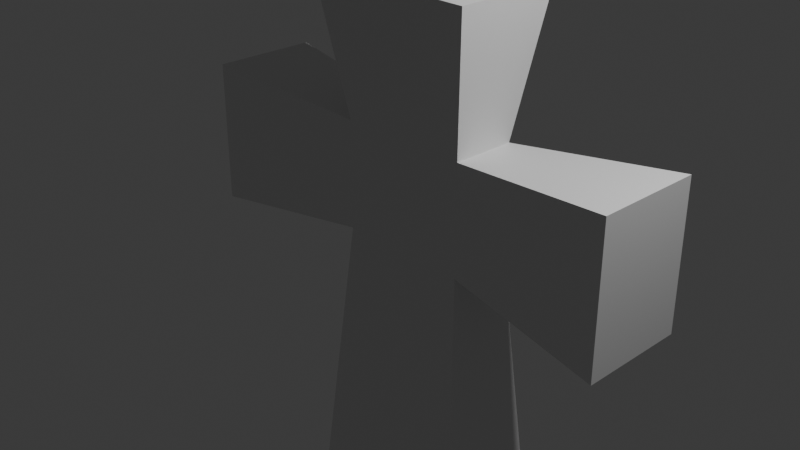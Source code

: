 # Source: Cross.blend  (saved by Blender 5.2.45; exported with 4.5.12 LTS)
import bpy
from mathutils import Matrix  # noqa: F401  (used for matrix-valued properties, if any)

bpy.ops.wm.read_factory_settings(use_empty=True)
scene = bpy.context.scene
scene.name = 'Scene'

# ---- collections
col_collection = bpy.data.collections.new('Collection'); scene.collection.children.link(col_collection)

# ---- materials (node trees are filled in below, after node groups)
mat_material = bpy.data.materials.new('Material')
mat_material.alpha_threshold = 0.0
mat_material.use_backface_culling_lightprobe_volume = False
mat_material.roughness = 0.5
mat_material.line_color = (0.0, 0.0, 0.0, 1.0)

# ---- material node trees
mat_material.use_nodes = True; mat_material.node_tree.nodes.clear()
_N = mat_material.node_tree.nodes; _L = mat_material.node_tree.links
n0 = _N.new('ShaderNodeOutputMaterial'); n0.name = 'Material Output'; n0.location = (200, 100)
n1 = _N.new('ShaderNodeBsdfPrincipled'); n1.name = 'Principled BSDF'; n1.location = (-200, 100)
n1.inputs[10].default_value = 0.005
_L.new(n1.outputs[0], n0.inputs[0])
n0.is_active_output = True

# ---- world
world_world = bpy.data.worlds.new('World'); scene.world = world_world
world_world.use_nodes = True; world_world.node_tree.nodes.clear()
_N = world_world.node_tree.nodes; _L = world_world.node_tree.links
n0 = _N.new('ShaderNodeOutputWorld'); n0.name = 'World Output'; n0.location = (200, 100)
n1 = _N.new('ShaderNodeBackground'); n1.name = 'Background'; n1.location = (-200, 100)
n1.inputs[0].default_value = (0.05088, 0.05088, 0.05088, 1.0)
_L.new(n1.outputs[0], n0.inputs[0])
n0.is_active_output = True
world_world.color = (0.05088, 0.05088, 0.05088)
world_world.sun_shadow_jitter_overblur = 0.0

# ---- cameras
cam_camera = bpy.data.cameras.new('Camera')
cam_camera.clip_end = 100.0
cam_camera.ortho_scale = 7.314

# ---- lights
light_light = bpy.data.lights.new('Light', 'POINT')
light_light.energy = 1000.0
light_light.shadow_soft_size = 0.1

# ---- meshes
me_cube = bpy.data.meshes.new('Cube')
me_cube.from_pydata([(1.0, 1.0, 2.429), (1.0, 1.0, -3.364), (1.0, -0.2083, 2.429), (1.0, -0.2083, -3.364), (-1.0, 1.0, 2.429), (-1.0, 1.0, -3.364), (-1.0, -0.2083, 2.429), (-1.0, -0.2083, -3.364), (0.7588, 0.7588, -0.3953), (-2.658, -0.2047, -0.5827), (0.7588, 0.03287, -0.4028), (-2.658, 0.9964, -0.5827), (-2.658, -0.2047, 1.039), (0.7588, 0.7588, 0.8435), (0.7588, 0.03287, 0.8435), (-2.658, 0.9964, 1.039), (-0.7588, 0.7588, 0.8435), (-0.7588, 0.7588, -0.3887), (-0.7588, 0.03287, -0.3887), (-0.7588, 0.03287, 0.8435), (2.654, 1.0, -0.5925), (2.654, -0.2083, -0.6022), (2.654, 1.0, 1.04), (2.654, -0.2083, 1.04)], [], [(0, 4, 6, 2), (14, 2, 6, 19), (19, 6, 4, 16), (5, 1, 3, 7), (13, 0, 2, 14), (16, 4, 0, 13), (5, 17, 8, 1), (1, 8, 10, 3), (7, 18, 17, 5), (3, 10, 18, 7), (17, 16, 13, 8), (14, 10, 21, 23), (9, 12, 15, 11), (10, 14, 19, 18), (11, 15, 16, 17), (9, 11, 17, 18), (12, 9, 18, 19), (15, 12, 19, 16), (20, 22, 23, 21), (13, 14, 23, 22), (8, 13, 22, 20), (10, 8, 20, 21)])
_uv = me_cube.uv_layers.new(name='UVMap')
_uv.uv.foreach_set('vector', [0.625, 0.5, 0.875, 0.5, 0.875, 0.75, 0.625, 0.75, 0.5625, 0.75, 0.625, 0.75, 0.625, 1.0, 0.5625, 1.0, 0.5625, 0.0, 0.625, 0.0, 0.625, 0.25, 0.5625, 0.25, 0.125, 0.5, 0.375, 0.5, 0.375, 0.75, 0.125, 0.75, 0.5625, 0.5, 0.625, 0.5, 0.625, 0.75, 0.5625, 0.75, 0.5625, 0.25, 0.625, 0.25, 0.625, 0.5, 0.5625, 0.5, 0.375, 0.25, 0.5, 0.25, 0.5, 0.5, 0.375, 0.5, 0.375, 0.5, 0.5, 0.5, 0.5, 0.75, 0.375, 0.75, 0.375, 0.0, 0.5, 0.0, 0.5, 0.25, 0.375, 0.25, 0.375, 0.75, 0.5, 0.75, 0.5, 1.0, 0.375, 1.0, 0.5, 0.25, 0.5625, 0.25, 0.5625, 0.5, 0.5, 0.5, 0.5625, 0.75, 0.5, 0.75, 0.5, 0.75, 0.5625, 0.75, 0.5019, 0.005343, 0.5606, 0.005343, 0.5606, 0.2447, 0.5019, 0.2447, 0.5, 0.75, 0.5625, 0.75, 0.5625, 1.0, 0.5, 1.0, 0.5019, 0.2447, 0.5606, 0.2447, 0.5625, 0.25, 0.5, 0.25, 0.5019, 0.005343, 0.5019, 0.2447, 0.5, 0.25, 0.5, 0.0, 0.5606, 0.005343, 0.5019, 0.005343, 0.5, 0.0, 0.5625, 0.0, 0.5606, 0.2447, 0.5606, 0.005343, 0.5625, 0.0, 0.5625, 0.25, 0.5, 0.5, 0.5625, 0.5, 0.5625, 0.75, 0.5, 0.75, 0.5625, 0.5, 0.5625, 0.75, 0.5625, 0.75, 0.5625, 0.5, 0.5, 0.5, 0.5625, 0.5, 0.5625, 0.5, 0.5, 0.5, 0.5, 0.75, 0.5, 0.5, 0.5, 0.5, 0.5, 0.75])
me_cube.materials.append(mat_material)
me_cube.use_mirror_vertex_groups = False
me_cube.update()

# ---- objects
ob_cube = bpy.data.objects.new('Cube', me_cube)
ob_light = bpy.data.objects.new('Light', light_light)
ob_camera = bpy.data.objects.new('Camera', cam_camera)

# ---- transforms, parenting, visibility, modifiers, constraints
ob_cube.location = (0.0, 0.0, 0.0)
ob_cube.lock_rotations_4d = False
ob_cube.empty_display_type = 'ARROWS'
ob_cube.lineart.crease_threshold = 0.0
ob_light.location = (4.076, 1.005, 5.904)
ob_light.rotation_euler = (0.6503, 0.05522, 1.866)
ob_light.lock_rotations_4d = False
ob_light.empty_display_type = 'ARROWS'
ob_light.color = (0.0, 0.0, 0.0, 0.0)
ob_light.lineart.crease_threshold = 0.0
ob_camera.location = (7.359, -6.926, 4.958)
ob_camera.rotation_euler = (1.109, 0.0, 0.8149)
ob_camera.lock_rotations_4d = False
ob_camera.empty_display_type = 'ARROWS'
ob_camera.color = (0.0, 0.0, 0.0, 0.0)
ob_camera.display_type = 'WIRE'
ob_camera.lineart.crease_threshold = 0.0

# ---- collection membership
col_collection.objects.link(ob_cube)
col_collection.objects.link(ob_light)
col_collection.objects.link(ob_camera)

# ---- scene / render settings (as saved in the file)
scene.camera = ob_camera
scene.frame_start = 1; scene.frame_end = 250; scene.frame_set(1)
scene.render.engine = 'BLENDER_EEVEE_NEXT'
scene.render.bake_bias = 0.0
scene.render.bake_samples = 0
scene.render.compositor_device = 'GPU'
scene.eevee.use_volume_custom_range = False
scene.eevee.fast_gi_thickness_near = 0.1
scene.eevee.fast_gi_thickness_far = 0.0
scene.eevee.ray_tracing_options.screen_trace_thickness = 0.1
bpy.context.view_layer.update()
